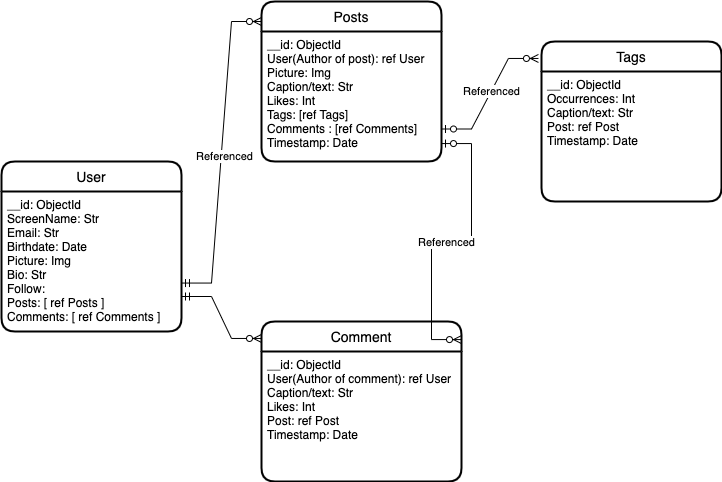

The diagram above was exported from draw.io. Its source (the exported page's mxGraphModel, read from the mxfile embedded in the PNG):
<mxGraphModel dx="750" dy="949" grid="1" gridSize="10" guides="1" tooltips="1" connect="1" arrows="1" fold="1" page="1" pageScale="1" pageWidth="850" pageHeight="1100" math="0" shadow="0" extFonts="Permanent Marker^https://fonts.googleapis.com/css?family=Permanent+Marker">
  <root>
    <mxCell id="0" />
    <mxCell id="1" parent="0" />
    <mxCell id="Lrm_2hP-WzjgnYNPkrGa-1" value="User" style="swimlane;childLayout=stackLayout;horizontal=1;startSize=30;horizontalStack=0;rounded=1;fontSize=14;fontStyle=0;strokeWidth=2;resizeParent=0;resizeLast=1;shadow=0;dashed=0;align=center;" parent="1" vertex="1">
      <mxGeometry x="60" y="320" width="180" height="170" as="geometry" />
    </mxCell>
    <mxCell id="Lrm_2hP-WzjgnYNPkrGa-2" value="__id: ObjectId&#10;ScreenName: Str&#10;Email: Str&#10;Birthdate: Date&#10;Picture: Img&#10;Bio: Str&#10;Follow: &#10;Posts: [ ref Posts ]&#10;Comments: [ ref Comments ]&#10;" style="align=left;strokeColor=none;fillColor=none;spacingLeft=4;fontSize=12;verticalAlign=top;resizable=0;rotatable=0;part=1;" parent="Lrm_2hP-WzjgnYNPkrGa-1" vertex="1">
      <mxGeometry y="30" width="180" height="140" as="geometry" />
    </mxCell>
    <mxCell id="Lrm_2hP-WzjgnYNPkrGa-3" value="Posts" style="swimlane;childLayout=stackLayout;horizontal=1;startSize=30;horizontalStack=0;rounded=1;fontSize=14;fontStyle=0;strokeWidth=2;resizeParent=0;resizeLast=1;shadow=0;dashed=0;align=center;" parent="1" vertex="1">
      <mxGeometry x="320" y="160" width="180" height="160" as="geometry" />
    </mxCell>
    <mxCell id="Lrm_2hP-WzjgnYNPkrGa-4" value="__id: ObjectId&#10;User(Author of post): ref User&#10;Picture: Img&#10;Caption/text: Str&#10;Likes: Int&#10;Tags: [ref Tags]&#10;Comments : [ref Comments]&#10;Timestamp: Date&#10;" style="align=left;strokeColor=none;fillColor=none;spacingLeft=4;fontSize=12;verticalAlign=top;resizable=0;rotatable=0;part=1;" parent="Lrm_2hP-WzjgnYNPkrGa-3" vertex="1">
      <mxGeometry y="30" width="180" height="130" as="geometry" />
    </mxCell>
    <mxCell id="Lrm_2hP-WzjgnYNPkrGa-5" value="Comment" style="swimlane;childLayout=stackLayout;horizontal=1;startSize=30;horizontalStack=0;rounded=1;fontSize=14;fontStyle=0;strokeWidth=2;resizeParent=0;resizeLast=1;shadow=0;dashed=0;align=center;" parent="1" vertex="1">
      <mxGeometry x="320" y="480" width="200" height="160" as="geometry" />
    </mxCell>
    <mxCell id="Lrm_2hP-WzjgnYNPkrGa-6" value="__id: ObjectId&#10;User(Author of comment): ref User&#10;Caption/text: Str&#10;Likes: Int&#10;Post: ref Post&#10;Timestamp: Date" style="align=left;strokeColor=none;fillColor=none;spacingLeft=4;fontSize=12;verticalAlign=top;resizable=0;rotatable=0;part=1;" parent="Lrm_2hP-WzjgnYNPkrGa-5" vertex="1">
      <mxGeometry y="30" width="200" height="130" as="geometry" />
    </mxCell>
    <mxCell id="Lrm_2hP-WzjgnYNPkrGa-8" value="" style="edgeStyle=entityRelationEdgeStyle;fontSize=12;html=1;endArrow=ERzeroToMany;startArrow=ERmandOne;rounded=0;exitX=1;exitY=0.654;exitDx=0;exitDy=0;entryX=0;entryY=0.125;entryDx=0;entryDy=0;exitPerimeter=0;entryPerimeter=0;" parent="1" source="Lrm_2hP-WzjgnYNPkrGa-2" target="Lrm_2hP-WzjgnYNPkrGa-3" edge="1">
      <mxGeometry width="100" height="100" relative="1" as="geometry">
        <mxPoint x="410" y="450" as="sourcePoint" />
        <mxPoint x="510" y="350" as="targetPoint" />
      </mxGeometry>
    </mxCell>
    <mxCell id="2D0VRBV7uJnWhEqOqllQ-1" value="Referenced" style="edgeLabel;html=1;align=center;verticalAlign=middle;resizable=0;points=[];" parent="Lrm_2hP-WzjgnYNPkrGa-8" vertex="1" connectable="0">
      <mxGeometry x="-0.0219" y="-3" relative="1" as="geometry">
        <mxPoint as="offset" />
      </mxGeometry>
    </mxCell>
    <mxCell id="Lrm_2hP-WzjgnYNPkrGa-9" value="" style="edgeStyle=entityRelationEdgeStyle;fontSize=12;html=1;endArrow=ERzeroToMany;startArrow=ERmandOne;rounded=0;exitX=1;exitY=0.75;exitDx=0;exitDy=0;entryX=0;entryY=0.106;entryDx=0;entryDy=0;entryPerimeter=0;" parent="1" source="Lrm_2hP-WzjgnYNPkrGa-2" target="Lrm_2hP-WzjgnYNPkrGa-5" edge="1">
      <mxGeometry width="100" height="100" relative="1" as="geometry">
        <mxPoint x="250" y="445.02" as="sourcePoint" />
        <mxPoint x="330" y="265" as="targetPoint" />
      </mxGeometry>
    </mxCell>
    <mxCell id="Lrm_2hP-WzjgnYNPkrGa-11" value="" style="edgeStyle=entityRelationEdgeStyle;fontSize=12;html=1;endArrow=ERzeroToMany;startArrow=ERzeroToOne;rounded=0;exitX=1;exitY=0.862;exitDx=0;exitDy=0;entryX=1;entryY=0.113;entryDx=0;entryDy=0;exitPerimeter=0;entryPerimeter=0;" parent="1" source="Lrm_2hP-WzjgnYNPkrGa-4" target="Lrm_2hP-WzjgnYNPkrGa-5" edge="1">
      <mxGeometry width="100" height="100" relative="1" as="geometry">
        <mxPoint x="570" y="430" as="sourcePoint" />
        <mxPoint x="670" y="330" as="targetPoint" />
      </mxGeometry>
    </mxCell>
    <mxCell id="2D0VRBV7uJnWhEqOqllQ-2" value="Referenced" style="edgeLabel;html=1;align=center;verticalAlign=middle;resizable=0;points=[];" parent="Lrm_2hP-WzjgnYNPkrGa-11" vertex="1" connectable="0">
      <mxGeometry x="0.0421" relative="1" as="geometry">
        <mxPoint as="offset" />
      </mxGeometry>
    </mxCell>
    <mxCell id="2D0VRBV7uJnWhEqOqllQ-3" value="Tags" style="swimlane;childLayout=stackLayout;horizontal=1;startSize=30;horizontalStack=0;rounded=1;fontSize=14;fontStyle=0;strokeWidth=2;resizeParent=0;resizeLast=1;shadow=0;dashed=0;align=center;" parent="1" vertex="1">
      <mxGeometry x="600" y="200" width="180" height="160" as="geometry" />
    </mxCell>
    <mxCell id="2D0VRBV7uJnWhEqOqllQ-4" value="__id: ObjectId&#10;Occurrences: Int&#10;Caption/text: Str&#10;Post: ref Post&#10;Timestamp: Date" style="align=left;strokeColor=none;fillColor=none;spacingLeft=4;fontSize=12;verticalAlign=top;resizable=0;rotatable=0;part=1;" parent="2D0VRBV7uJnWhEqOqllQ-3" vertex="1">
      <mxGeometry y="30" width="180" height="130" as="geometry" />
    </mxCell>
    <mxCell id="2D0VRBV7uJnWhEqOqllQ-5" value="" style="edgeStyle=entityRelationEdgeStyle;fontSize=12;html=1;endArrow=ERzeroToMany;startArrow=ERzeroToOne;rounded=0;exitX=1;exitY=0.75;exitDx=0;exitDy=0;entryX=-0.017;entryY=0.106;entryDx=0;entryDy=0;entryPerimeter=0;" parent="1" source="Lrm_2hP-WzjgnYNPkrGa-4" target="2D0VRBV7uJnWhEqOqllQ-3" edge="1">
      <mxGeometry width="100" height="100" relative="1" as="geometry">
        <mxPoint x="510" y="312.05999999999995" as="sourcePoint" />
        <mxPoint x="510" y="585" as="targetPoint" />
      </mxGeometry>
    </mxCell>
    <mxCell id="2D0VRBV7uJnWhEqOqllQ-6" value="Referenced" style="edgeLabel;html=1;align=center;verticalAlign=middle;resizable=0;points=[];" parent="2D0VRBV7uJnWhEqOqllQ-5" vertex="1" connectable="0">
      <mxGeometry x="0.0421" relative="1" as="geometry">
        <mxPoint as="offset" />
      </mxGeometry>
    </mxCell>
  </root>
</mxGraphModel>